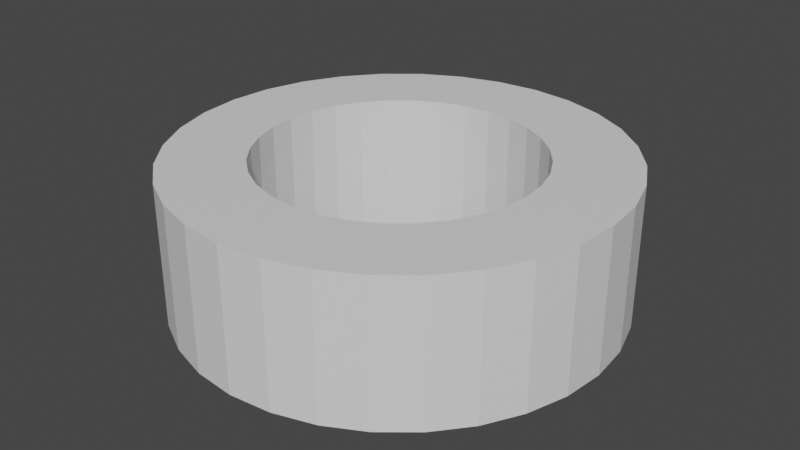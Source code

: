 # Source: arena.blend  (saved by Blender 2.93.21; exported with 4.5.12 LTS)
import bpy
from mathutils import Matrix  # noqa: F401  (used for matrix-valued properties, if any)

bpy.ops.wm.read_factory_settings(use_empty=True)
scene = bpy.context.scene
scene.name = 'Scene'

# ---- collections
col_collection = bpy.data.collections.new('Collection'); scene.collection.children.link(col_collection)

# ---- materials (node trees are filled in below, after node groups)
mat_barrier = bpy.data.materials.new('Barrier')
mat_barrier.use_transparent_shadow = False
mat_nothing = bpy.data.materials.new('Nothing')
mat_nothing.use_transparent_shadow = False

# ---- material node trees
mat_barrier.use_nodes = True; mat_barrier.node_tree.nodes.clear()
_N = mat_barrier.node_tree.nodes; _L = mat_barrier.node_tree.links
n0 = _N.new('ShaderNodeBsdfPrincipled'); n0.name = 'Principled BSDF'; n0.location = (10, 300)
n0.distribution = 'GGX'
n0.subsurface_method = 'BURLEY'
n0.inputs[3].default_value = 1.45
n0.inputs[27].default_value = (0.0, 0.0, 0.0, 1.0)
n0.inputs[28].default_value = 1.0
n1 = _N.new('ShaderNodeOutputMaterial'); n1.name = 'Material Output'; n1.location = (300, 300)
_L.new(n0.outputs[0], n1.inputs[0])
n1.is_active_output = True
mat_nothing.use_nodes = True; mat_nothing.node_tree.nodes.clear()
_N = mat_nothing.node_tree.nodes; _L = mat_nothing.node_tree.links
n0 = _N.new('ShaderNodeBsdfPrincipled'); n0.name = 'Principled BSDF'; n0.location = (10, 300)
n0.distribution = 'GGX'
n0.subsurface_method = 'BURLEY'
n0.inputs[3].default_value = 1.45
n0.inputs[27].default_value = (0.0, 0.0, 0.0, 1.0)
n0.inputs[28].default_value = 1.0
n1 = _N.new('ShaderNodeOutputMaterial'); n1.name = 'Material Output'; n1.location = (300, 300)
_L.new(n0.outputs[0], n1.inputs[0])
n1.is_active_output = True

# ---- world
world_world = bpy.data.worlds.new('World'); scene.world = world_world
world_world.use_nodes = True; world_world.node_tree.nodes.clear()
_N = world_world.node_tree.nodes; _L = world_world.node_tree.links
n0 = _N.new('ShaderNodeOutputWorld'); n0.name = 'World Output'; n0.location = (300, 300)
n1 = _N.new('ShaderNodeBackground'); n1.name = 'Background'; n1.location = (10, 300)
n1.inputs[0].default_value = (0.05088, 0.05088, 0.05088, 1.0)
_L.new(n1.outputs[0], n0.inputs[0])
n0.is_active_output = True
world_world.color = (0.05088, 0.05088, 0.05088)
world_world.use_sun_shadow = False
world_world.sun_shadow_jitter_overblur = 0.0

# ---- meshes
me_cylinder = bpy.data.meshes.new('Cylinder')
me_cylinder.from_pydata([(0.0, 1.0, -1.0), (0.0, 1.0, 1.0), (0.1951, 0.9808, -1.0), (0.1951, 0.9808, 1.0), (0.3827, 0.9239, -1.0), (0.3827, 0.9239, 1.0), (0.5556, 0.8315, -1.0), (0.5556, 0.8315, 1.0), (0.7071, 0.7071, -1.0), (0.7071, 0.7071, 1.0), (0.8315, 0.5556, -1.0), (0.8315, 0.5556, 1.0), (0.9239, 0.3827, -1.0), (0.9239, 0.3827, 1.0), (0.9808, 0.1951, -1.0), (0.9808, 0.1951, 1.0), (1.0, -4.371e-08, -1.0), (1.0, -4.371e-08, 1.0), (0.9808, -0.1951, -1.0), (0.9808, -0.1951, 1.0), (0.9239, -0.3827, -1.0), (0.9239, -0.3827, 1.0), (0.8315, -0.5556, -1.0), (0.8315, -0.5556, 1.0), (0.7071, -0.7071, -1.0), (0.7071, -0.7071, 1.0), (0.5556, -0.8315, -1.0), (0.5556, -0.8315, 1.0), (0.3827, -0.9239, -1.0), (0.3827, -0.9239, 1.0), (0.1951, -0.9808, -1.0), (0.1951, -0.9808, 1.0), (-8.742e-08, -1.0, -1.0), (-8.742e-08, -1.0, 1.0), (-0.1951, -0.9808, -1.0), (-0.1951, -0.9808, 1.0), (-0.3827, -0.9239, -1.0), (-0.3827, -0.9239, 1.0), (-0.5556, -0.8315, -1.0), (-0.5556, -0.8315, 1.0), (-0.7071, -0.7071, -1.0), (-0.7071, -0.7071, 1.0), (-0.8315, -0.5556, -1.0), (-0.8315, -0.5556, 1.0), (-0.9239, -0.3827, -1.0), (-0.9239, -0.3827, 1.0), (-0.9808, -0.1951, -1.0), (-0.9808, -0.1951, 1.0), (-1.0, 1.192e-08, -1.0), (-1.0, 1.192e-08, 1.0), (-0.9808, 0.1951, -1.0), (-0.9808, 0.1951, 1.0), (-0.9239, 0.3827, -1.0), (-0.9239, 0.3827, 1.0), (-0.8315, 0.5556, -1.0), (-0.8315, 0.5556, 1.0), (-0.7071, 0.7071, -1.0), (-0.7071, 0.7071, 1.0), (-0.5556, 0.8315, -1.0), (-0.5556, 0.8315, 1.0), (-0.3827, 0.9239, -1.0), (-0.3827, 0.9239, 1.0), (-0.1951, 0.9808, -1.0), (-0.1951, 0.9808, 1.0), (-0.008197, 1.601, -1.0), (0.3031, 1.57, -1.0), (0.3031, 1.57, 1.0), (-0.008197, 1.601, 1.0), (0.6024, 1.479, -1.0), (0.6024, 1.479, 1.0), (0.8783, 1.332, -1.0), (0.8783, 1.332, 1.0), (1.12, 1.133, -1.0), (1.12, 1.133, 1.0), (1.318, 0.8914, -1.0), (1.318, 0.8914, 1.0), (1.466, 0.6156, -1.0), (1.466, 0.6156, 1.0), (1.557, 0.3163, -1.0), (1.557, 0.3163, 1.0), (1.587, 0.004989, -1.0), (1.587, 0.004989, 1.0), (1.557, -0.3063, -1.0), (1.557, -0.3063, 1.0), (1.466, -0.6056, -1.0), (1.466, -0.6056, 1.0), (1.318, -0.8815, -1.0), (1.318, -0.8815, 1.0), (1.12, -1.123, -1.0), (1.12, -1.123, 1.0), (0.8783, -1.322, -1.0), (0.8783, -1.322, 1.0), (0.6024, -1.469, -1.0), (0.6024, -1.469, 1.0), (0.3031, -1.56, -1.0), (0.3031, -1.56, 1.0), (-0.008197, -1.591, -1.0), (-0.008197, -1.591, 1.0), (-0.3195, -1.56, -1.0), (-0.3195, -1.56, 1.0), (-0.6188, -1.469, -1.0), (-0.6188, -1.469, 1.0), (-0.8946, -1.322, -1.0), (-0.8946, -1.322, 1.0), (-1.136, -1.123, -1.0), (-1.136, -1.123, 1.0), (-1.335, -0.8815, -1.0), (-1.335, -0.8815, 1.0), (-1.482, -0.6056, -1.0), (-1.482, -0.6056, 1.0), (-1.573, -0.3063, -1.0), (-1.573, -0.3063, 1.0), (-1.604, 0.004989, -1.0), (-1.604, 0.004989, 1.0), (-1.573, 0.3163, -1.0), (-1.573, 0.3163, 1.0), (-1.482, 0.6156, -1.0), (-1.482, 0.6156, 1.0), (-1.335, 0.8914, -1.0), (-1.335, 0.8914, 1.0), (-1.136, 1.133, -1.0), (-1.136, 1.133, 1.0), (-0.8946, 1.332, -1.0), (-0.8946, 1.332, 1.0), (-0.6188, 1.479, -1.0), (-0.6188, 1.479, 1.0), (-0.3195, 1.57, -1.0), (-0.3195, 1.57, 1.0)], [], [(0, 2, 3, 1), (2, 4, 5, 3), (4, 6, 7, 5), (6, 8, 9, 7), (8, 10, 11, 9), (10, 12, 13, 11), (12, 14, 15, 13), (14, 16, 17, 15), (16, 18, 19, 17), (18, 20, 21, 19), (20, 22, 23, 21), (22, 24, 25, 23), (24, 26, 27, 25), (26, 28, 29, 27), (28, 30, 31, 29), (30, 32, 33, 31), (32, 34, 35, 33), (34, 36, 37, 35), (36, 38, 39, 37), (38, 40, 41, 39), (40, 42, 43, 41), (42, 44, 45, 43), (44, 46, 47, 45), (46, 48, 49, 47), (48, 50, 51, 49), (50, 52, 53, 51), (52, 54, 55, 53), (54, 56, 57, 55), (56, 58, 59, 57), (58, 60, 61, 59), (60, 62, 63, 61), (62, 0, 1, 63), (64, 65, 66, 67), (65, 68, 69, 66), (68, 70, 71, 69), (70, 72, 73, 71), (72, 74, 75, 73), (74, 76, 77, 75), (76, 78, 79, 77), (78, 80, 81, 79), (80, 82, 83, 81), (82, 84, 85, 83), (84, 86, 87, 85), (86, 88, 89, 87), (88, 90, 91, 89), (90, 92, 93, 91), (92, 94, 95, 93), (94, 96, 97, 95), (96, 98, 99, 97), (98, 100, 101, 99), (100, 102, 103, 101), (102, 104, 105, 103), (104, 106, 107, 105), (106, 108, 109, 107), (108, 110, 111, 109), (110, 112, 113, 111), (112, 114, 115, 113), (114, 116, 117, 115), (116, 118, 119, 117), (118, 120, 121, 119), (120, 122, 123, 121), (122, 124, 125, 123), (124, 126, 127, 125), (126, 64, 67, 127), (16, 18, 82, 80), (34, 36, 100, 98), (19, 17, 81, 83), (0, 2, 65, 64), (52, 54, 118, 116), (37, 35, 99, 101), (3, 1, 67, 66), (55, 53, 117, 119), (18, 20, 84, 82), (36, 38, 102, 100), (21, 19, 83, 85), (54, 56, 120, 118), (39, 37, 101, 103), (2, 4, 68, 65), (57, 55, 119, 121), (20, 22, 86, 84), (5, 3, 66, 69), (38, 40, 104, 102), (23, 21, 85, 87), (56, 58, 122, 120), (41, 39, 103, 105), (4, 6, 70, 68), (59, 57, 121, 123), (22, 24, 88, 86), (7, 5, 69, 71), (40, 42, 106, 104), (25, 23, 87, 89), (58, 60, 124, 122), (43, 41, 105, 107), (6, 8, 72, 70), (61, 59, 123, 125), (24, 26, 90, 88), (9, 7, 71, 73), (42, 44, 108, 106), (27, 25, 89, 91), (60, 62, 126, 124), (45, 43, 107, 109), (8, 10, 74, 72), (63, 61, 125, 127), (26, 28, 92, 90), (11, 9, 73, 75), (44, 46, 110, 108), (29, 27, 91, 93), (62, 0, 64, 126), (47, 45, 109, 111), (10, 12, 76, 74), (1, 63, 127, 67), (28, 30, 94, 92), (13, 11, 75, 77), (46, 48, 112, 110), (31, 29, 93, 95), (49, 47, 111, 113), (12, 14, 78, 76), (30, 32, 96, 94), (15, 13, 77, 79), (48, 50, 114, 112), (33, 31, 95, 97), (51, 49, 113, 115), (14, 16, 80, 78), (32, 34, 98, 96), (17, 15, 79, 81), (50, 52, 116, 114), (35, 33, 97, 99), (53, 51, 115, 117)])
me_cylinder.polygons.foreach_set('material_index', [0, 0, 0, 0, 0, 0, 0, 0, 0, 0, 0, 0, 0, 0, 0, 0, 0, 0, 0, 0, 0, 0, 0, 0, 0, 0, 0, 0, 0, 0, 0, 0, 1, 1, 1, 1, 1, 1, 1, 1, 1, 1, 1, 1, 1, 1, 1, 1, 1, 1, 1, 1, 1, 1, 1, 1, 1, 1, 1, 1, 1, 1, 1, 1, 1, 1, 1, 1, 1, 1, 1, 1, 1, 1, 1, 1, 1, 1, 1, 1, 1, 1, 1, 1, 1, 1, 1, 1, 1, 1, 1, 1, 1, 1, 1, 1, 1, 1, 1, 1, 1, 1, 1, 1, 1, 1, 1, 1, 1, 1, 1, 1, 1, 1, 1, 1, 1, 1, 1, 1, 1, 1, 1, 1, 1, 1, 1, 1])
_uv = me_cylinder.uv_layers.new(name='UVMap')
_uv.uv.foreach_set('vector', [0.3188, 0.1875, 0.3188, 0.2188, 4.374e-07, 0.2188, 5.249e-07, 0.1875, 0.3188, 0.2188, 0.3188, 0.25, 3.124e-07, 0.25, 4.374e-07, 0.2188, 0.3188, 0.25, 0.3188, 0.2813, 2.624e-07, 0.2812, 3.124e-07, 0.25, 0.3188, 0.2813, 0.3188, 0.3125, 1.75e-07, 0.3125, 2.624e-07, 0.2812, 0.3188, 0.3125, 0.3188, 0.3438, 1.25e-07, 0.3438, 1.75e-07, 0.3125, 0.3188, 0.3438, 0.3188, 0.375, 6.248e-08, 0.375, 1.25e-07, 0.3438, 0.3188, 0.375, 0.3188, 0.4063, 4.999e-08, 0.4063, 6.248e-08, 0.375, 0.3188, 0.4063, 0.3188, 0.4375, 2.499e-08, 0.4375, 4.999e-08, 0.4063, 0.3188, 0.4375, 0.3188, 0.4688, 0.0, 0.4688, 2.499e-08, 0.4375, 0.3188, 0.4688, 0.3188, 0.5, 1.25e-08, 0.5, 0.0, 0.4688, 0.3188, 0.5, 0.3188, 0.5312, 2.499e-08, 0.5313, 1.25e-08, 0.5, 0.3188, 0.5312, 0.3188, 0.5625, 3.749e-08, 0.5625, 2.499e-08, 0.5313, 0.3188, 0.5625, 0.3188, 0.5937, 6.248e-08, 0.5938, 3.749e-08, 0.5625, 0.3188, 0.5937, 0.3188, 0.625, 1.5e-07, 0.625, 6.248e-08, 0.5938, 0.3188, 0.625, 0.3188, 0.6562, 1.75e-07, 0.6563, 1.5e-07, 0.625, 0.3188, 0.6562, 0.3188, 0.6875, 2.749e-07, 0.6875, 1.75e-07, 0.6563, 0.3188, 0.6875, 0.3188, 0.7187, 3.499e-07, 0.7188, 2.749e-07, 0.6875, 0.3188, 0.7187, 0.3188, 0.75, 4.249e-07, 0.75, 3.499e-07, 0.7188, 0.3188, 0.75, 0.3188, 0.7812, 5.373e-07, 0.7812, 4.249e-07, 0.75, 0.3188, 0.7812, 0.3188, 0.8125, 6.498e-07, 0.8125, 5.373e-07, 0.7812, 0.3188, 0.8125, 0.3188, 0.8437, 7.998e-07, 0.8438, 6.498e-07, 0.8125, 0.3188, 0.8437, 0.3188, 0.875, 9.497e-07, 0.875, 7.998e-07, 0.8438, 0.3188, 0.875, 0.3188, 0.9062, 1.1e-06, 0.9062, 9.497e-07, 0.875, 0.3188, 0.9062, 0.3188, 0.9375, 1.3e-06, 0.9375, 1.1e-06, 0.9062, 0.3188, 0.9375, 0.3188, 0.9687, 1.462e-06, 0.9687, 1.3e-06, 0.9375, 0.3188, 0.9687, 0.3188, 1.0, 1.675e-06, 1.0, 1.462e-06, 0.9687, 0.3188, 1.75e-06, 0.3188, 0.03125, 1.2e-06, 0.03125, 1.362e-06, 0.0, 0.3188, 0.03125, 0.3188, 0.0625, 1.037e-06, 0.0625, 1.2e-06, 0.03125, 0.3188, 0.0625, 0.3188, 0.09375, 9.247e-07, 0.09375, 1.037e-06, 0.0625, 0.3188, 0.09375, 0.3188, 0.125, 7.498e-07, 0.125, 9.247e-07, 0.09375, 0.3188, 0.125, 0.3188, 0.1563, 6.623e-07, 0.1563, 7.498e-07, 0.125, 0.3188, 0.1563, 0.3188, 0.1875, 5.249e-07, 0.1875, 6.623e-07, 0.1563, 0.3188, 0.1875, 0.3188, 0.2188, 4.374e-07, 0.2188, 5.249e-07, 0.1875, 0.3188, 0.2188, 0.3188, 0.25, 3.124e-07, 0.25, 4.374e-07, 0.2188, 0.3188, 0.25, 0.3188, 0.2813, 2.624e-07, 0.2812, 3.124e-07, 0.25, 0.3188, 0.2813, 0.3188, 0.3125, 1.75e-07, 0.3125, 2.624e-07, 0.2812, 0.3188, 0.3125, 0.3188, 0.3438, 1.25e-07, 0.3438, 1.75e-07, 0.3125, 0.3188, 0.3438, 0.3188, 0.375, 6.248e-08, 0.375, 1.25e-07, 0.3438, 0.3188, 0.375, 0.3188, 0.4063, 4.999e-08, 0.4063, 6.248e-08, 0.375, 0.3188, 0.4063, 0.3188, 0.4375, 2.499e-08, 0.4375, 4.999e-08, 0.4063, 0.3188, 0.4375, 0.3188, 0.4688, 0.0, 0.4688, 2.499e-08, 0.4375, 0.3188, 0.4688, 0.3188, 0.5, 1.25e-08, 0.5, 0.0, 0.4688, 0.3188, 0.5, 0.3188, 0.5312, 2.499e-08, 0.5313, 1.25e-08, 0.5, 0.3188, 0.5312, 0.3188, 0.5625, 3.749e-08, 0.5625, 2.499e-08, 0.5313, 0.3188, 0.5625, 0.3188, 0.5937, 6.248e-08, 0.5938, 3.749e-08, 0.5625, 0.3188, 0.5937, 0.3188, 0.625, 1.5e-07, 0.625, 6.248e-08, 0.5938, 0.3188, 0.625, 0.3188, 0.6562, 1.75e-07, 0.6563, 1.5e-07, 0.625, 0.3188, 0.6562, 0.3188, 0.6875, 2.749e-07, 0.6875, 1.75e-07, 0.6563, 0.3188, 0.6875, 0.3188, 0.7187, 3.499e-07, 0.7188, 2.749e-07, 0.6875, 0.3188, 0.7187, 0.3188, 0.75, 4.249e-07, 0.75, 3.499e-07, 0.7188, 0.3188, 0.75, 0.3188, 0.7812, 5.373e-07, 0.7812, 4.249e-07, 0.75, 0.3188, 0.7812, 0.3188, 0.8125, 6.498e-07, 0.8125, 5.373e-07, 0.7812, 0.3188, 0.8125, 0.3188, 0.8437, 7.998e-07, 0.8438, 6.498e-07, 0.8125, 0.3188, 0.8437, 0.3188, 0.875, 9.497e-07, 0.875, 7.998e-07, 0.8438, 0.3188, 0.875, 0.3188, 0.9062, 1.1e-06, 0.9062, 9.497e-07, 0.875, 0.3188, 0.9062, 0.3188, 0.9375, 1.3e-06, 0.9375, 1.1e-06, 0.9062, 0.3188, 0.9375, 0.3188, 0.9687, 1.462e-06, 0.9687, 1.3e-06, 0.9375, 0.3188, 0.9687, 0.3188, 1.0, 1.675e-06, 1.0, 1.462e-06, 0.9687, 0.3188, 1.75e-06, 0.3188, 0.03125, 1.2e-06, 0.03125, 1.362e-06, 0.0, 0.3188, 0.03125, 0.3188, 0.0625, 1.037e-06, 0.0625, 1.2e-06, 0.03125, 0.3188, 0.0625, 0.3188, 0.09375, 9.247e-07, 0.09375, 1.037e-06, 0.0625, 0.3188, 0.09375, 0.3188, 0.125, 7.498e-07, 0.125, 9.247e-07, 0.09375, 0.3188, 0.125, 0.3188, 0.1563, 6.623e-07, 0.1563, 7.498e-07, 0.125, 0.3188, 0.1563, 0.3188, 0.1875, 5.249e-07, 0.1875, 6.623e-07, 0.1563, 0.3188, 0.4375, 0.3188, 0.4688, 0.3188, 0.4688, 0.3188, 0.4375, 0.3188, 0.7187, 0.3188, 0.75, 0.3188, 0.75, 0.3188, 0.7187, 0.0, 0.4688, 2.499e-08, 0.4375, 2.499e-08, 0.4375, 0.0, 0.4688, 0.3188, 0.1875, 0.3188, 0.2188, 0.3188, 0.2188, 0.3188, 0.1875, 0.3188, 1.75e-06, 0.3188, 0.03125, 0.3188, 0.03125, 0.3188, 1.75e-06, 4.249e-07, 0.75, 3.499e-07, 0.7188, 3.499e-07, 0.7188, 4.249e-07, 0.75, 4.374e-07, 0.2188, 5.249e-07, 0.1875, 5.249e-07, 0.1875, 4.374e-07, 0.2188, 1.2e-06, 0.03125, 1.362e-06, 0.0, 1.362e-06, 0.0, 1.2e-06, 0.03125, 0.3188, 0.4688, 0.3188, 0.5, 0.3188, 0.5, 0.3188, 0.4688, 0.3188, 0.75, 0.3188, 0.7812, 0.3188, 0.7812, 0.3188, 0.75, 1.25e-08, 0.5, 0.0, 0.4688, 0.0, 0.4688, 1.25e-08, 0.5, 0.3188, 0.03125, 0.3188, 0.0625, 0.3188, 0.0625, 0.3188, 0.03125, 5.373e-07, 0.7812, 4.249e-07, 0.75, 4.249e-07, 0.75, 5.373e-07, 0.7812, 0.3188, 0.2188, 0.3188, 0.25, 0.3188, 0.25, 0.3188, 0.2188, 1.037e-06, 0.0625, 1.2e-06, 0.03125, 1.2e-06, 0.03125, 1.037e-06, 0.0625, 0.3188, 0.5, 0.3188, 0.5312, 0.3188, 0.5312, 0.3188, 0.5, 3.124e-07, 0.25, 4.374e-07, 0.2188, 4.374e-07, 0.2188, 3.124e-07, 0.25, 0.3188, 0.7812, 0.3188, 0.8125, 0.3188, 0.8125, 0.3188, 0.7812, 2.499e-08, 0.5313, 1.25e-08, 0.5, 1.25e-08, 0.5, 2.499e-08, 0.5313, 0.3188, 0.0625, 0.3188, 0.09375, 0.3188, 0.09375, 0.3188, 0.0625, 6.498e-07, 0.8125, 5.373e-07, 0.7812, 5.373e-07, 0.7812, 6.498e-07, 0.8125, 0.3188, 0.25, 0.3188, 0.2813, 0.3188, 0.2813, 0.3188, 0.25, 9.247e-07, 0.09375, 1.037e-06, 0.0625, 1.037e-06, 0.0625, 9.247e-07, 0.09375, 0.3188, 0.5312, 0.3188, 0.5625, 0.3188, 0.5625, 0.3188, 0.5312, 2.624e-07, 0.2812, 3.124e-07, 0.25, 3.124e-07, 0.25, 2.624e-07, 0.2812, 0.3188, 0.8125, 0.3188, 0.8437, 0.3188, 0.8437, 0.3188, 0.8125, 3.749e-08, 0.5625, 2.499e-08, 0.5313, 2.499e-08, 0.5313, 3.749e-08, 0.5625, 0.3188, 0.09375, 0.3188, 0.125, 0.3188, 0.125, 0.3188, 0.09375, 7.998e-07, 0.8438, 6.498e-07, 0.8125, 6.498e-07, 0.8125, 7.998e-07, 0.8438, 0.3188, 0.2813, 0.3188, 0.3125, 0.3188, 0.3125, 0.3188, 0.2813, 7.498e-07, 0.125, 9.247e-07, 0.09375, 9.247e-07, 0.09375, 7.498e-07, 0.125, 0.3188, 0.5625, 0.3188, 0.5937, 0.3188, 0.5937, 0.3188, 0.5625, 1.75e-07, 0.3125, 2.624e-07, 0.2812, 2.624e-07, 0.2812, 1.75e-07, 0.3125, 0.3188, 0.8437, 0.3188, 0.875, 0.3188, 0.875, 0.3188, 0.8437, 6.248e-08, 0.5938, 3.749e-08, 0.5625, 3.749e-08, 0.5625, 6.248e-08, 0.5938, 0.3188, 0.125, 0.3188, 0.1563, 0.3188, 0.1563, 0.3188, 0.125, 9.497e-07, 0.875, 7.998e-07, 0.8438, 7.998e-07, 0.8438, 9.497e-07, 0.875, 0.3188, 0.3125, 0.3188, 0.3438, 0.3188, 0.3438, 0.3188, 0.3125, 6.623e-07, 0.1563, 7.498e-07, 0.125, 7.498e-07, 0.125, 6.623e-07, 0.1563, 0.3188, 0.5937, 0.3188, 0.625, 0.3188, 0.625, 0.3188, 0.5937, 1.25e-07, 0.3438, 1.75e-07, 0.3125, 1.75e-07, 0.3125, 1.25e-07, 0.3438, 0.3188, 0.875, 0.3188, 0.9062, 0.3188, 0.9062, 0.3188, 0.875, 1.5e-07, 0.625, 6.248e-08, 0.5938, 6.248e-08, 0.5938, 1.5e-07, 0.625, 0.3188, 0.1563, 0.3188, 0.1875, 0.3188, 0.1875, 0.3188, 0.1563, 1.1e-06, 0.9062, 9.497e-07, 0.875, 9.497e-07, 0.875, 1.1e-06, 0.9062, 0.3188, 0.3438, 0.3188, 0.375, 0.3188, 0.375, 0.3188, 0.3438, 5.249e-07, 0.1875, 6.623e-07, 0.1563, 6.623e-07, 0.1563, 5.249e-07, 0.1875, 0.3188, 0.625, 0.3188, 0.6562, 0.3188, 0.6562, 0.3188, 0.625, 6.248e-08, 0.375, 1.25e-07, 0.3438, 1.25e-07, 0.3438, 6.248e-08, 0.375, 0.3188, 0.9062, 0.3188, 0.9375, 0.3188, 0.9375, 0.3188, 0.9062, 1.75e-07, 0.6563, 1.5e-07, 0.625, 1.5e-07, 0.625, 1.75e-07, 0.6563, 1.3e-06, 0.9375, 1.1e-06, 0.9062, 1.1e-06, 0.9062, 1.3e-06, 0.9375, 0.3188, 0.375, 0.3188, 0.4063, 0.3188, 0.4063, 0.3188, 0.375, 0.3188, 0.6562, 0.3188, 0.6875, 0.3188, 0.6875, 0.3188, 0.6562, 4.999e-08, 0.4063, 6.248e-08, 0.375, 6.248e-08, 0.375, 4.999e-08, 0.4063, 0.3188, 0.9375, 0.3188, 0.9687, 0.3188, 0.9687, 0.3188, 0.9375, 2.749e-07, 0.6875, 1.75e-07, 0.6563, 1.75e-07, 0.6563, 2.749e-07, 0.6875, 1.462e-06, 0.9687, 1.3e-06, 0.9375, 1.3e-06, 0.9375, 1.462e-06, 0.9687, 0.3188, 0.4063, 0.3188, 0.4375, 0.3188, 0.4375, 0.3188, 0.4063, 0.3188, 0.6875, 0.3188, 0.7187, 0.3188, 0.7187, 0.3188, 0.6875, 2.499e-08, 0.4375, 4.999e-08, 0.4063, 4.999e-08, 0.4063, 2.499e-08, 0.4375, 0.3188, 0.9687, 0.3188, 1.0, 0.3188, 1.0, 0.3188, 0.9687, 3.499e-07, 0.7188, 2.749e-07, 0.6875, 2.749e-07, 0.6875, 3.499e-07, 0.7188, 1.675e-06, 1.0, 1.462e-06, 0.9687, 1.462e-06, 0.9687, 1.675e-06, 1.0])
me_cylinder.materials.append(mat_barrier)
me_cylinder.materials.append(mat_nothing)
me_cylinder.use_remesh_fix_poles = True
me_cylinder.use_remesh_preserve_attributes = False
me_cylinder.update()

# ---- objects
ob_cylinder = bpy.data.objects.new('Cylinder', me_cylinder)

# ---- transforms, parenting, visibility, modifiers, constraints
ob_cylinder.location = (0.0, 0.0, 13.18)
ob_cylinder.scale = (-32.0, -32.0, 16.48)

# ---- collection membership
col_collection.objects.link(ob_cylinder)

# ---- scene / render settings (as saved in the file)
scene.frame_start = 1; scene.frame_end = 250; scene.frame_set(1)
scene.render.engine = 'BLENDER_EEVEE_NEXT'
scene.cycles.use_denoising = False
scene.cycles.samples = 128
scene.cycles.sampling_pattern = 'TABULATED_SOBOL'
scene.cycles.use_adaptive_sampling = False
scene.cycles.use_light_tree = False
scene.view_settings.view_transform = 'Filmic'
bpy.context.view_layer.update()

# ---- added for rendering (the .blend has no active camera and no usable light): camera, sun
cam_auto = bpy.data.cameras.new('AutoCamera')
cam_auto.lens = 50.0
cam_auto.sensor_width = 36.0
cam_auto.clip_end = 2405.39
ob_auto_camera = bpy.data.objects.new('AutoCamera', cam_auto)
scene.collection.objects.link(ob_auto_camera)
ob_auto_camera.location = (137.322, -164.632, 122.824)
ob_auto_camera.rotation_euler = (1.09748, -7.21219e-08, 0.694738)
scene.camera = ob_auto_camera
light_auto_sun = bpy.data.lights.new('AutoSun', 'SUN')
light_auto_sun.energy = 3.0
light_auto_sun.angle = 0.0523599
ob_auto_sun = bpy.data.objects.new('AutoSun', light_auto_sun)
scene.collection.objects.link(ob_auto_sun)
ob_auto_sun.rotation_euler = (0.872665, 0.174533, 0.523599)
bpy.context.view_layer.update()
